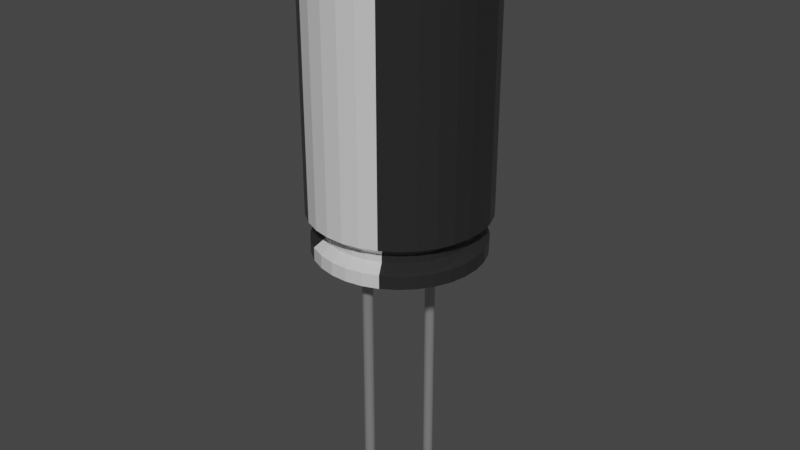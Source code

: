 # Source: condensador.blend  (saved by Blender 2.90.8; exported with 4.5.12 LTS)
import bpy
from mathutils import Matrix  # noqa: F401  (used for matrix-valued properties, if any)

bpy.ops.wm.read_factory_settings(use_empty=True)
scene = bpy.context.scene
scene.name = 'Scene'

# ---- collections
col_collection = bpy.data.collections.new('Collection'); scene.collection.children.link(col_collection)

# ---- materials (node trees are filled in below, after node groups)
mat_plastico = bpy.data.materials.new('Plastico')
mat_plastico.alpha_threshold = 0.0
mat_plastico.use_transparent_shadow = False
mat_plastico.line_color = (0.0, 0.0, 0.0, 1.0)
mat_metal1 = bpy.data.materials.new('Metal1')
mat_metal1.use_transparent_shadow = False
mat_plastico2 = bpy.data.materials.new('Plastico2')
mat_plastico2.alpha_threshold = 0.0
mat_plastico2.use_transparent_shadow = False
mat_plastico2.line_color = (0.0, 0.0, 0.0, 1.0)
mat_metal3 = bpy.data.materials.new('Metal3')
mat_metal3.use_transparent_shadow = False

# ---- material node trees
mat_plastico.use_nodes = True; mat_plastico.node_tree.nodes.clear()
_N = mat_plastico.node_tree.nodes; _L = mat_plastico.node_tree.links
n0 = _N.new('ShaderNodeOutputMaterial'); n0.name = 'Material Output'; n0.location = (300, 300)
n1 = _N.new('ShaderNodeBsdfPrincipled'); n1.name = 'Principled BSDF'; n1.location = (10, 300)
n1.distribution = 'GGX'
n1.subsurface_method = 'BURLEY'
n1.inputs[0].default_value = (0.02208, 0.02208, 0.02208, 1.0)
n1.inputs[2].default_value = 0.15
n1.inputs[3].default_value = 1.45
n1.inputs[27].default_value = (0.0, 0.0, 0.0, 1.0)
n1.inputs[28].default_value = 1.0
_L.new(n1.outputs[0], n0.inputs[0])
n0.is_active_output = True
mat_metal1.use_nodes = True; mat_metal1.node_tree.nodes.clear()
_N = mat_metal1.node_tree.nodes; _L = mat_metal1.node_tree.links
n0 = _N.new('ShaderNodeBsdfPrincipled'); n0.name = 'Principled BSDF'; n0.location = (10, 300)
n0.distribution = 'GGX'
n0.subsurface_method = 'BURLEY'
n0.inputs[0].default_value = (0.5805, 0.5456, 0.5521, 1.0)
n0.inputs[1].default_value = 0.5
n0.inputs[2].default_value = 0.3
n0.inputs[3].default_value = 1.45
n0.inputs[27].default_value = (0.0, 0.0, 0.0, 1.0)
n0.inputs[28].default_value = 1.0
n1 = _N.new('ShaderNodeOutputMaterial'); n1.name = 'Material Output'; n1.location = (300, 300)
_L.new(n0.outputs[0], n1.inputs[0])
n1.is_active_output = True
mat_plastico2.use_nodes = True; mat_plastico2.node_tree.nodes.clear()
_N = mat_plastico2.node_tree.nodes; _L = mat_plastico2.node_tree.links
n0 = _N.new('ShaderNodeOutputMaterial'); n0.name = 'Material Output'; n0.location = (300, 300)
n1 = _N.new('ShaderNodeBsdfPrincipled'); n1.name = 'Principled BSDF'; n1.location = (10, 300)
n1.distribution = 'GGX'
n1.subsurface_method = 'BURLEY'
n1.inputs[0].default_value = (0.6731, 0.6731, 0.6731, 1.0)
n1.inputs[2].default_value = 0.15
n1.inputs[3].default_value = 1.45
n1.inputs[27].default_value = (0.0, 0.0, 0.0, 1.0)
n1.inputs[28].default_value = 1.0
_L.new(n1.outputs[0], n0.inputs[0])
n0.is_active_output = True
mat_metal3.use_nodes = True; mat_metal3.node_tree.nodes.clear()
_N = mat_metal3.node_tree.nodes; _L = mat_metal3.node_tree.links
n0 = _N.new('ShaderNodeBsdfPrincipled'); n0.name = 'Principled BSDF'; n0.location = (10, 300)
n0.distribution = 'GGX'
n0.subsurface_method = 'BURLEY'
n0.inputs[0].default_value = (0.5457, 0.5457, 0.5457, 1.0)
n0.inputs[1].default_value = 0.7
n0.inputs[2].default_value = 0.0
n0.inputs[3].default_value = 1.45
n0.inputs[27].default_value = (0.0, 0.0, 0.0, 1.0)
n0.inputs[28].default_value = 1.0
n1 = _N.new('ShaderNodeOutputMaterial'); n1.name = 'Material Output'; n1.location = (300, 300)
_L.new(n0.outputs[0], n1.inputs[0])
n1.is_active_output = True

# ---- world
world_world = bpy.data.worlds.new('World'); scene.world = world_world
world_world.use_nodes = True; world_world.node_tree.nodes.clear()
_N = world_world.node_tree.nodes; _L = world_world.node_tree.links
n0 = _N.new('ShaderNodeOutputWorld'); n0.name = 'World Output'; n0.location = (300, 300)
n1 = _N.new('ShaderNodeBackground'); n1.name = 'Background'; n1.location = (10, 300)
n1.inputs[0].default_value = (0.05088, 0.05088, 0.05088, 1.0)
_L.new(n1.outputs[0], n0.inputs[0])
n0.is_active_output = True
world_world.color = (0.05088, 0.05088, 0.05088)
world_world.use_sun_shadow = False
world_world.sun_shadow_jitter_overblur = 0.0

# ---- meshes
me_circle = bpy.data.meshes.new('Circle')
me_circle.from_pydata([(0.0, 1.0, 0.0), (-0.1951, 0.9808, 0.0), (-0.3827, 0.9239, 0.0), (-0.5556, 0.8315, 0.0), (-0.7071, 0.7071, 0.0), (-0.8315, 0.5556, 0.0), (-0.9239, 0.3827, 0.0), (-0.9808, 0.1951, 0.0), (-1.0, 7.55e-08, 0.0), (-0.9808, -0.1951, 0.0), (-0.9239, -0.3827, 0.0), (-0.8315, -0.5556, 0.0), (-0.7071, -0.7071, 0.0), (-0.5556, -0.8315, 0.0), (-0.3827, -0.9239, 0.0), (-0.1951, -0.9808, 0.0), (3.258e-07, -1.0, 0.0), (0.1951, -0.9808, 0.0), (0.3827, -0.9239, 0.0), (0.5556, -0.8315, 0.0), (0.7071, -0.7071, 0.0), (0.8315, -0.5556, 0.0), (0.9239, -0.3827, 0.0), (0.9808, -0.1951, 0.0), (1.0, 9.656e-07, 0.0), (0.9808, 0.1951, 0.0), (0.9239, 0.3827, 0.0), (0.8315, 0.5556, 0.0), (0.7071, 0.7071, 0.0), (0.5556, 0.8315, 0.0), (0.3827, 0.9239, 0.0), (0.1951, 0.9808, 0.0), (-0.1951, 0.9808, 0.0), (0.0, 1.0, 0.0), (-0.3827, 0.9239, 0.0), (-0.5556, 0.8315, 0.0), (-0.7071, 0.7071, 0.0), (-0.8315, 0.5556, 0.0), (-0.9239, 0.3827, 0.0), (-0.9808, 0.1951, 0.0), (-1.0, 7.55e-08, 0.0), (-0.9808, -0.1951, 0.0), (-0.9239, -0.3827, 0.0), (-0.8315, -0.5556, 0.0), (-0.7071, -0.7071, 0.0), (-0.5556, -0.8315, 0.0), (-0.3827, -0.9239, 0.0), (-0.1951, -0.9808, 0.0), (3.258e-07, -1.0, 0.0), (0.1951, -0.9808, 0.0), (0.3827, -0.9239, 0.0), (0.5556, -0.8315, 0.0), (0.7071, -0.7071, 0.0), (0.8315, -0.5556, 0.0), (0.9239, -0.3827, 0.0), (0.9808, -0.1951, 0.0), (1.0, 9.656e-07, 0.0), (0.9808, 0.1951, 0.0), (0.9239, 0.3827, 0.0), (0.8315, 0.5556, 0.0), (0.7071, 0.7071, 0.0), (0.5556, 0.8315, 0.0), (0.3827, 0.9239, 0.0), (0.1951, 0.9808, 0.0), (-0.2083, 1.047, -0.1176), (8.063e-09, 1.068, -0.1176), (-0.4087, 0.9866, -0.1176), (-0.5933, 0.8879, -0.1176), (-0.7551, 0.7551, -0.1176), (-0.8879, 0.5933, -0.1176), (-0.9866, -0.4087, -0.1176), (-0.8879, -0.5933, -0.1176), (-0.7551, -0.7551, -0.1176), (-0.5933, -0.8879, -0.1176), (-0.4087, -0.9866, -0.1176), (-0.2083, -1.047, -0.1176), (3.56e-07, -1.068, -0.1176), (0.2083, -1.047, -0.1176), (0.4087, -0.9866, -0.1176), (0.5933, -0.8879, -0.1176), (0.7551, -0.7551, -0.1176), (0.8879, -0.5933, -0.1176), (0.9866, 0.4087, -0.1176), (0.8879, 0.5933, -0.1176), (0.7551, 0.7551, -0.1176), (0.5933, 0.8879, -0.1176), (0.4087, 0.9866, -0.1176), (0.2083, 1.047, -0.1176), (-0.2083, 1.047, -3.363), (2.186e-08, 1.068, -3.363), (-0.4087, 0.9866, -3.363), (-0.5933, 0.8879, -3.363), (-0.7551, 0.7551, -3.363), (-0.8879, 0.5933, -3.363), (-0.9866, -0.4087, -3.363), (-0.8879, -0.5933, -3.363), (-0.7551, -0.7551, -3.363), (-0.5933, -0.8879, -3.363), (-0.4087, -0.9866, -3.363), (-0.2083, -1.047, -3.363), (3.698e-07, -1.068, -3.363), (0.2083, -1.047, -3.363), (0.4087, -0.9866, -3.363), (0.5933, -0.8879, -3.363), (0.7551, -0.7551, -3.363), (0.8879, -0.5933, -3.363), (0.9866, 0.4087, -3.363), (0.8879, 0.5933, -3.363), (0.7551, 0.7551, -3.363), (0.5933, 0.8879, -3.363), (0.4087, 0.9866, -3.363), (0.2083, 1.047, -3.363), (-0.1735, 0.8722, -3.504), (4.99e-08, 0.8892, -3.504), (-0.3403, 0.8216, -3.504), (-0.494, 0.7394, -3.504), (-0.6288, 0.6288, -3.504), (-0.7394, 0.494, -3.504), (-0.8216, -0.3403, -3.504), (-0.7394, -0.494, -3.504), (-0.6288, -0.6288, -3.504), (-0.494, -0.7394, -3.504), (-0.3403, -0.8216, -3.504), (-0.1735, -0.8722, -3.504), (3.397e-07, -0.8892, -3.504), (0.1735, -0.8722, -3.504), (0.3403, -0.8216, -3.504), (0.494, -0.7394, -3.504), (0.6288, -0.6288, -3.504), (0.7394, -0.494, -3.504), (0.8216, 0.3403, -3.504), (0.7394, 0.494, -3.504), (0.6288, 0.6288, -3.504), (0.494, 0.7394, -3.504), (0.3403, 0.8216, -3.504), (0.1735, 0.8722, -3.504), (-0.1735, 0.8722, -3.598), (5.615e-08, 0.8892, -3.598), (-0.3403, 0.8216, -3.598), (-0.494, 0.7394, -3.598), (-0.6288, 0.6288, -3.598), (-0.7394, 0.494, -3.598), (-0.8216, -0.3403, -3.598), (-0.7394, -0.494, -3.598), (-0.6288, -0.6288, -3.598), (-0.494, -0.7394, -3.598), (-0.3403, -0.8216, -3.598), (-0.1735, -0.8722, -3.598), (3.459e-07, -0.8892, -3.598), (0.1735, -0.8722, -3.598), (0.3403, -0.8216, -3.598), (0.494, -0.7394, -3.598), (0.6288, -0.6288, -3.598), (0.7394, -0.494, -3.598), (0.8216, 0.3403, -3.598), (0.7394, 0.494, -3.598), (0.6288, 0.6288, -3.598), (0.494, 0.7394, -3.598), (0.3403, 0.8216, -3.598), (0.1735, 0.8722, -3.598), (-0.1986, 0.9983, -3.692), (2.248e-08, 1.018, -3.692), (-0.3895, 0.9404, -3.692), (-0.5655, 0.8463, -3.692), (-0.7197, 0.7197, -3.692), (-0.8463, 0.5655, -3.692), (-0.9404, -0.3895, -3.692), (-0.8463, -0.5655, -3.692), (-0.7197, -0.7197, -3.692), (-0.5655, -0.8463, -3.692), (-0.3895, -0.9404, -3.692), (-0.1986, -0.9983, -3.692), (3.541e-07, -1.018, -3.692), (0.1986, -0.9983, -3.692), (0.3895, -0.9404, -3.692), (0.5655, -0.8463, -3.692), (0.7197, -0.7197, -3.692), (0.8463, -0.5655, -3.692), (0.9404, 0.3895, -3.692), (0.8463, 0.5655, -3.692), (0.7197, 0.7197, -3.692), (0.5655, 0.8463, -3.692), (0.3895, 0.9404, -3.692), (0.1986, 0.9983, -3.692), (-0.1986, 0.9983, -3.857), (4.827e-08, 1.018, -3.857), (-0.3895, 0.9404, -3.857), (-0.5655, 0.8463, -3.857), (-0.7197, 0.7197, -3.857), (-0.8463, 0.5655, -3.857), (-0.9404, -0.3895, -3.857), (-0.8463, -0.5655, -3.857), (-0.7197, -0.7197, -3.857), (-0.5655, -0.8463, -3.857), (-0.3895, -0.9404, -3.857), (-0.1986, -0.9983, -3.857), (3.799e-07, -1.018, -3.857), (0.1986, -0.9983, -3.857), (0.3895, -0.9404, -3.857), (0.5655, -0.8463, -3.857), (0.7197, -0.7197, -3.857), (0.8463, -0.5655, -3.857), (0.9404, 0.3895, -3.857), (0.8463, 0.5655, -3.857), (0.7197, 0.7197, -3.857), (0.5655, 0.8463, -3.857), (0.3895, 0.9404, -3.857), (0.1986, 0.9983, -3.857), (-0.1642, 0.8257, -3.927), (1.652e-08, 0.8419, -3.927), (-0.3222, 0.7778, -3.927), (-0.4677, 0.7, -3.927), (-0.5953, 0.5953, -3.927), (-0.7, 0.4677, -3.927), (-0.7778, 0.3222, -3.927), (-0.8257, 0.1642, -3.927), (-0.8419, 1.11e-07, -3.927), (-0.8257, -0.1642, -3.927), (-0.7778, -0.3222, -3.927), (-0.7, -0.4677, -3.927), (-0.5953, -0.5953, -3.927), (-0.4677, -0.7, -3.927), (-0.3222, -0.7778, -3.927), (-0.1642, -0.8257, -3.927), (2.908e-07, -0.8419, -3.927), (0.1642, -0.8257, -3.927), (0.3222, -0.7778, -3.927), (0.4677, -0.7, -3.927), (0.5953, -0.5953, -3.927), (0.7, -0.4677, -3.927), (0.7778, -0.3222, -3.927), (0.8257, -0.1642, -3.927), (0.8419, 8.603e-07, -3.927), (0.8257, 0.1642, -3.927), (0.7778, 0.3222, -3.927), (0.7, 0.4677, -3.927), (0.5953, 0.5953, -3.927), (0.4677, 0.7, -3.927), (0.3222, 0.7778, -3.927), (0.1642, 0.8257, -3.927), (-0.1273, 0.6398, 0.0), (-4.128e-08, 0.6524, 0.0), (-0.2496, 0.6027, 0.0), (-0.3624, 0.5424, 0.0), (-0.4613, 0.4613, 0.0), (-0.5424, 0.3624, 0.0), (-0.6027, -0.2496, 0.0), (-0.5424, -0.3624, 0.0), (-0.4613, -0.4613, 0.0), (-0.3624, -0.5424, 0.0), (-0.2496, -0.6027, 0.0), (-0.1273, -0.6398, 0.0), (1.713e-07, -0.6524, 0.0), (0.1273, -0.6398, 0.0), (0.2496, -0.6027, 0.0), (0.3624, -0.5424, 0.0), (0.4613, -0.4613, 0.0), (0.5424, -0.3624, 0.0), (0.6027, 0.2496, 0.0), (0.5424, 0.3624, 0.0), (0.4613, 0.4613, 0.0), (0.3624, 0.5424, 0.0), (0.2496, 0.6027, 0.0), (0.1273, 0.6398, 0.0), (-0.1642, 0.8257, -3.927), (1.652e-08, 0.8419, -3.927), (-0.3222, 0.7778, -3.927), (-0.4677, 0.7, -3.927), (-0.5953, 0.5953, -3.927), (-0.7, 0.4677, -3.927), (-0.7778, 0.3222, -3.927), (-0.8257, 0.1642, -3.927), (-0.8419, 1.11e-07, -3.927), (-0.8257, -0.1642, -3.927), (-0.7778, -0.3222, -3.927), (-0.7, -0.4677, -3.927), (-0.5953, -0.5953, -3.927), (-0.4677, -0.7, -3.927), (-0.3222, -0.7778, -3.927), (-0.1642, -0.8257, -3.927), (2.908e-07, -0.8419, -3.927), (0.1642, -0.8257, -3.927), (0.3222, -0.7778, -3.927), (0.4677, -0.7, -3.927), (0.5953, -0.5953, -3.927), (0.7, -0.4677, -3.927), (0.7778, -0.3222, -3.927), (0.8257, -0.1642, -3.927), (0.8419, 8.603e-07, -3.927), (0.8257, 0.1642, -3.927), (0.7778, 0.3222, -3.927), (0.7, 0.4677, -3.927), (0.5953, 0.5953, -3.927), (0.4677, 0.7, -3.927), (0.3222, 0.7778, -3.927), (0.1642, 0.8257, -3.927), (-0.1394, 0.7007, -3.927), (2.521e-09, 0.7144, -3.927), (-0.2734, 0.66, -3.927), (-0.3969, 0.594, -3.927), (-0.5052, 0.5052, -3.927), (-0.594, 0.3969, -3.927), (-0.66, -0.2734, -3.927), (-0.594, -0.3969, -3.927), (-0.5052, -0.5052, -3.927), (-0.3969, -0.594, -3.927), (-0.2734, -0.66, -3.927), (-0.1394, -0.7007, -3.927), (2.353e-07, -0.7144, -3.927), (0.1394, -0.7007, -3.927), (0.2734, -0.66, -3.927), (0.3969, -0.594, -3.927), (0.5052, -0.5052, -3.927), (0.594, -0.3969, -3.927), (0.66, 0.2734, -3.927), (0.594, 0.3969, -3.927), (0.5052, 0.5052, -3.927), (0.3969, 0.594, -3.927), (0.2734, 0.66, -3.927), (0.1394, 0.7007, -3.927), (-0.1273, 0.6398, 0.0), (-4.128e-08, 0.6524, 0.0), (-0.2496, 0.6027, 0.0), (-0.3624, 0.5424, 0.0), (-0.4613, 0.4613, 0.0), (-0.5424, 0.3624, 0.0), (-0.6027, 0.2496, 0.0), (-0.6398, 0.1273, 0.0), (-0.6524, 1.483e-07, 0.0), (-0.6398, -0.1273, 0.0), (-0.6027, -0.2496, 0.0), (-0.5424, -0.3624, 0.0), (-0.4613, -0.4613, 0.0), (-0.3624, -0.5424, 0.0), (-0.2496, -0.6027, 0.0), (-0.1273, -0.6398, 0.0), (1.713e-07, -0.6524, 0.0), (0.1273, -0.6398, 0.0), (0.2496, -0.6027, 0.0), (0.3624, -0.5424, 0.0), (0.4613, -0.4613, 0.0), (0.5424, -0.3624, 0.0), (0.6027, -0.2496, 0.0), (0.6398, -0.1273, 0.0), (0.6524, 7.29e-07, 0.0), (0.6398, 0.1273, 0.0), (0.6027, 0.2496, 0.0), (0.5424, 0.3624, 0.0), (0.4613, 0.4613, 0.0), (0.3624, 0.5424, 0.0), (0.2496, 0.6027, 0.0), (0.1273, 0.6398, 0.0), (-0.1394, 0.7007, -3.927), (2.521e-09, 0.7144, -3.927), (-0.2734, 0.66, -3.927), (-0.3969, 0.594, -3.927), (-0.5052, 0.5052, -3.927), (-0.594, 0.3969, -3.927), (-0.66, 0.2734, -3.927), (-0.7007, 0.1394, -3.927), (-0.7144, 1.37e-07, -3.927), (-0.7007, -0.1394, -3.927), (-0.66, -0.2734, -3.927), (-0.594, -0.3969, -3.927), (-0.5052, -0.5052, -3.927), (-0.3969, -0.594, -3.927), (-0.2734, -0.66, -3.927), (-0.1394, -0.7007, -3.927), (2.353e-07, -0.7144, -3.927), (0.1394, -0.7007, -3.927), (0.2734, -0.66, -3.927), (0.3969, -0.594, -3.927), (0.5052, -0.5052, -3.927), (0.594, -0.3969, -3.927), (0.66, -0.2734, -3.927), (0.7007, -0.1394, -3.927), (0.7144, 7.729e-07, -3.927), (0.7007, 0.1394, -3.927), (0.66, 0.2734, -3.927), (0.594, 0.3969, -3.927), (0.5052, 0.5052, -3.927), (0.3969, 0.594, -3.927), (0.2734, 0.66, -3.927), (0.1394, 0.7007, -3.927), (0.8315, -0.5556, 0.0), (0.9239, -0.3827, 0.0), (0.9808, -0.1951, 0.0), (1.0, 9.656e-07, 0.0), (0.9808, 0.1951, 0.0), (0.9239, 0.3827, 0.0), (0.8315, -0.5556, 0.0), (0.9239, -0.3827, 0.0), (0.9808, -0.1951, 0.0), (1.0, 9.656e-07, 0.0), (0.9808, 0.1951, 0.0), (0.9239, 0.3827, 0.0), (0.8879, -0.5933, -0.1176), (0.9866, -0.4087, -0.1176), (1.047, -0.2083, -0.1176), (1.068, 1.012e-06, -0.1176), (1.047, 0.2083, -0.1176), (0.9866, 0.4087, -0.1176), (0.8879, -0.5933, -3.363), (0.9866, -0.4087, -3.363), (1.047, -0.2083, -3.363), (1.068, 1.012e-06, -3.363), (1.047, 0.2083, -3.363), (0.9866, 0.4087, -3.363), (0.7394, -0.494, -3.504), (0.8216, -0.3403, -3.504), (0.8722, -0.1735, -3.504), (0.8892, 8.924e-07, -3.504), (0.8722, 0.1735, -3.504), (0.8216, 0.3403, -3.504), (0.7394, -0.494, -3.598), (0.8216, -0.3403, -3.598), (0.8722, -0.1735, -3.598), (0.8892, 8.924e-07, -3.598), (0.8722, 0.1735, -3.598), (0.8216, 0.3403, -3.598), (0.8463, -0.5655, -3.692), (0.9404, -0.3895, -3.692), (0.9983, -0.1986, -3.692), (1.018, 9.794e-07, -3.692), (0.9983, 0.1986, -3.692), (0.9404, 0.3895, -3.692), (0.8463, -0.5655, -3.857), (0.9404, -0.3895, -3.857), (0.9983, -0.1986, -3.857), (1.018, 9.794e-07, -3.857), (0.9983, 0.1986, -3.857), (0.9404, 0.3895, -3.857), (0.7, -0.4677, -3.927), (0.7778, -0.3222, -3.927), (0.8257, -0.1642, -3.927), (0.8419, 8.603e-07, -3.927), (0.8257, 0.1642, -3.927), (0.7778, 0.3222, -3.927), (0.5424, -0.3624, 0.0), (0.6027, -0.2496, 0.0), (0.6398, -0.1273, 0.0), (0.6524, 7.29e-07, 0.0), (0.6398, 0.1273, 0.0), (0.6027, 0.2496, 0.0), (0.7, -0.4677, -3.927), (0.7778, -0.3222, -3.927), (0.8257, -0.1642, -3.927), (0.8419, 8.603e-07, -3.927), (0.8257, 0.1642, -3.927), (0.7778, 0.3222, -3.927), (0.594, -0.3969, -3.927), (0.66, -0.2734, -3.927), (0.7007, -0.1394, -3.927), (0.7144, 7.729e-07, -3.927), (0.7007, 0.1394, -3.927), (0.66, 0.2734, -3.927), (-0.8315, 0.5556, 0.0), (-0.9239, 0.3827, 0.0), (-0.9808, 0.1951, 0.0), (-1.0, 7.55e-08, 0.0), (-0.9808, -0.1951, 0.0), (-0.9239, -0.3827, 0.0), (-0.8315, 0.5556, 0.0), (-0.9239, 0.3827, 0.0), (-0.9808, 0.1951, 0.0), (-1.0, 7.55e-08, 0.0), (-0.9808, -0.1951, 0.0), (-0.9239, -0.3827, 0.0), (-0.8879, 0.5933, -0.1176), (-0.9866, 0.4087, -0.1176), (-1.047, 0.2083, -0.1176), (-1.068, 6.127e-08, -0.1176), (-1.047, -0.2083, -0.1176), (-0.9866, -0.4087, -0.1176), (-0.8879, 0.5933, -3.363), (-0.9866, 0.4087, -3.363), (-1.047, 0.2083, -3.363), (-1.068, 6.127e-08, -3.363), (-1.047, -0.2083, -3.363), (-0.9866, -0.4087, -3.363), (-0.7394, 0.494, -3.504), (-0.8216, 0.3403, -3.504), (-0.8722, 0.1735, -3.504), (-0.8892, 1.009e-07, -3.504), (-0.8722, -0.1735, -3.504), (-0.8216, -0.3403, -3.504), (-0.7394, 0.494, -3.598), (-0.8216, 0.3403, -3.598), (-0.8722, 0.1735, -3.598), (-0.8892, 1.009e-07, -3.598), (-0.8722, -0.1735, -3.598), (-0.8216, -0.3403, -3.598), (-0.8463, 0.5655, -3.692), (-0.9404, 0.3895, -3.692), (-0.9983, 0.1986, -3.692), (-1.018, 7.345e-08, -3.692), (-0.9983, -0.1986, -3.692), (-0.9404, -0.3895, -3.692), (-0.8463, 0.5655, -3.857), (-0.9404, 0.3895, -3.857), (-0.9983, 0.1986, -3.857), (-1.018, 7.345e-08, -3.857), (-0.9983, -0.1986, -3.857), (-0.9404, -0.3895, -3.857), (-0.7, 0.4677, -3.927), (-0.7778, 0.3222, -3.927), (-0.8257, 0.1642, -3.927), (-0.8419, 1.11e-07, -3.927), (-0.8257, -0.1642, -3.927), (-0.7778, -0.3222, -3.927), (-0.5424, 0.3624, 0.0), (-0.6027, 0.2496, 0.0), (-0.6398, 0.1273, 0.0), (-0.6524, 1.483e-07, 0.0), (-0.6398, -0.1273, 0.0), (-0.6027, -0.2496, 0.0), (-0.7, 0.4677, -3.927), (-0.7778, 0.3222, -3.927), (-0.8257, 0.1642, -3.927), (-0.8419, 1.11e-07, -3.927), (-0.8257, -0.1642, -3.927), (-0.7778, -0.3222, -3.927), (-0.594, 0.3969, -3.927), (-0.66, 0.2734, -3.927), (-0.7007, 0.1394, -3.927), (-0.7144, 1.37e-07, -3.927), (-0.7007, -0.1394, -3.927), (-0.66, -0.2734, -3.927), (-0.4994, 0.04053, -7.193), (-0.4994, 0.04053, -2.962), (-0.5016, 0.02838, -7.193), (-0.5016, 0.02838, -2.962), (-0.5061, 0.01689, -7.193), (-0.5061, 0.01689, -2.962), (-0.5128, 0.006504, -7.193), (-0.5128, 0.006504, -2.962), (-0.5214, -0.002378, -7.193), (-0.5214, -0.002378, -2.962), (-0.5315, -0.009415, -7.193), (-0.5315, -0.009415, -2.962), (-0.5429, -0.01434, -7.193), (-0.5429, -0.01434, -2.962), (-0.5549, -0.01695, -7.193), (-0.5549, -0.01695, -2.962), (-0.5673, -0.01717, -7.193), (-0.5673, -0.01717, -2.962), (-0.5794, -0.01497, -7.193), (-0.5794, -0.01497, -2.962), (-0.5909, -0.01044, -7.193), (-0.5909, -0.01044, -2.962), (-0.6013, -0.003752, -7.193), (-0.6013, -0.003752, -2.962), (-0.6102, 0.004829, -7.193), (-0.6102, 0.004829, -2.962), (-0.6172, 0.01498, -7.193), (-0.6172, 0.01498, -2.962), (-0.6222, 0.02631, -7.193), (-0.6222, 0.02631, -2.962), (-0.6248, 0.03838, -7.193), (-0.6248, 0.03838, -2.962), (-0.625, 0.05072, -7.193), (-0.625, 0.05072, -2.962), (-0.6228, 0.06288, -7.193), (-0.6228, 0.06288, -2.962), (-0.6183, 0.07437, -7.193), (-0.6183, 0.07437, -2.962), (-0.6116, 0.08475, -7.193), (-0.6116, 0.08475, -2.962), (-0.603, 0.09363, -7.193), (-0.603, 0.09363, -2.962), (-0.5928, 0.1007, -7.193), (-0.5928, 0.1007, -2.962), (-0.5815, 0.1056, -7.193), (-0.5815, 0.1056, -2.962), (-0.5694, 0.1082, -7.193), (-0.5694, 0.1082, -2.962), (-0.5571, 0.1084, -7.193), (-0.5571, 0.1084, -2.962), (-0.5449, 0.1062, -7.193), (-0.5449, 0.1062, -2.962), (-0.5335, 0.1017, -7.193), (-0.5335, 0.1017, -2.962), (-0.5231, 0.09501, -7.193), (-0.5231, 0.09501, -2.962), (-0.5142, 0.08643, -7.193), (-0.5142, 0.08643, -2.962), (-0.5072, 0.07628, -7.193), (-0.5072, 0.07628, -2.962), (-0.5022, 0.06495, -7.193), (-0.5022, 0.06495, -2.962), (-0.4996, 0.05288, -7.193), (-0.4996, 0.05288, -2.962), (0.625, -0.05072, -7.193), (0.625, -0.05072, -2.962), (0.6228, -0.06288, -7.193), (0.6228, -0.06288, -2.962), (0.6183, -0.07437, -7.193), (0.6183, -0.07437, -2.962), (0.6116, -0.08475, -7.193), (0.6116, -0.08475, -2.962), (0.603, -0.09363, -7.193), (0.603, -0.09363, -2.962), (0.5928, -0.1007, -7.193), (0.5928, -0.1007, -2.962), (0.5815, -0.1056, -7.193), (0.5815, -0.1056, -2.962), (0.5694, -0.1082, -7.193), (0.5694, -0.1082, -2.962), (0.5571, -0.1084, -7.193), (0.5571, -0.1084, -2.962), (0.5449, -0.1062, -7.193), (0.5449, -0.1062, -2.962), (0.5335, -0.1017, -7.193), (0.5335, -0.1017, -2.962), (0.5231, -0.09501, -7.193), (0.5231, -0.09501, -2.962), (0.5142, -0.08643, -7.193), (0.5142, -0.08643, -2.962), (0.5072, -0.07628, -7.193), (0.5072, -0.07628, -2.962), (0.5022, -0.06495, -7.193), (0.5022, -0.06495, -2.962), (0.4996, -0.05288, -7.193), (0.4996, -0.05288, -2.962), (0.4994, -0.04053, -7.193), (0.4994, -0.04053, -2.962), (0.5016, -0.02838, -7.193), (0.5016, -0.02838, -2.962), (0.5061, -0.01689, -7.193), (0.5061, -0.01689, -2.962), (0.5128, -0.006504, -7.193), (0.5128, -0.006504, -2.962), (0.5214, 0.002378, -7.193), (0.5214, 0.002378, -2.962), (0.5315, 0.009415, -7.193), (0.5315, 0.009415, -2.962), (0.5429, 0.01434, -7.193), (0.5429, 0.01434, -2.962), (0.5549, 0.01695, -7.193), (0.5549, 0.01695, -2.962), (0.5673, 0.01717, -7.193), (0.5673, 0.01717, -2.962), (0.5794, 0.01497, -7.193), (0.5794, 0.01497, -2.962), (0.5909, 0.01044, -7.193), (0.5909, 0.01044, -2.962), (0.6013, 0.003752, -7.193), (0.6013, 0.003752, -2.962), (0.6102, -0.004829, -7.193), (0.6102, -0.004829, -2.962), (0.6172, -0.01498, -7.193), (0.6172, -0.01498, -2.962), (0.6222, -0.02631, -7.193), (0.6222, -0.02631, -2.962), (0.6248, -0.03838, -7.193), (0.6248, -0.03838, -2.962)], [], [(27, 26, 258, 259), (26, 27, 59, 58), (13, 14, 46, 45), (0, 1, 32, 33), (27, 28, 60, 59), (14, 15, 47, 46), (1, 2, 34, 32), (28, 29, 61, 60), (15, 16, 48, 47), (2, 3, 35, 34), (29, 30, 62, 61), (16, 17, 49, 48), (3, 4, 36, 35), (30, 31, 63, 62), (17, 18, 50, 49), (4, 5, 37, 36), (31, 0, 33, 63), (18, 19, 51, 50), (5, 6, 38, 37), (19, 20, 52, 51), (6, 7, 39, 38), (20, 21, 53, 52), (7, 8, 40, 39), (21, 22, 54, 53), (8, 9, 41, 40), (22, 23, 55, 54), (9, 10, 42, 41), (23, 24, 56, 55), (10, 11, 43, 42), (24, 25, 57, 56), (11, 12, 44, 43), (25, 26, 58, 57), (12, 13, 45, 44), (42, 43, 71, 70), (43, 44, 72, 71), (44, 45, 73, 72), (58, 59, 83, 82), (45, 46, 74, 73), (33, 32, 64, 65), (59, 60, 84, 83), (46, 47, 75, 74), (32, 34, 66, 64), (60, 61, 85, 84), (47, 48, 76, 75), (34, 35, 67, 66), (61, 62, 86, 85), (48, 49, 77, 76), (35, 36, 68, 67), (62, 63, 87, 86), (49, 50, 78, 77), (36, 37, 69, 68), (63, 33, 65, 87), (50, 51, 79, 78), (51, 52, 80, 79), (52, 53, 81, 80), (89, 88, 112, 113), (71, 72, 96, 95), (72, 73, 97, 96), (82, 83, 107, 106), (73, 74, 98, 97), (65, 64, 88, 89), (83, 84, 108, 107), (74, 75, 99, 98), (64, 66, 90, 88), (84, 85, 109, 108), (75, 76, 100, 99), (66, 67, 91, 90), (85, 86, 110, 109), (76, 77, 101, 100), (67, 68, 92, 91), (86, 87, 111, 110), (77, 78, 102, 101), (68, 69, 93, 92), (87, 65, 89, 111), (78, 79, 103, 102), (79, 80, 104, 103), (80, 81, 105, 104), (70, 71, 95, 94), (115, 116, 140, 139), (107, 108, 132, 131), (98, 99, 123, 122), (88, 90, 114, 112), (108, 109, 133, 132), (99, 100, 124, 123), (90, 91, 115, 114), (109, 110, 134, 133), (100, 101, 125, 124), (91, 92, 116, 115), (110, 111, 135, 134), (101, 102, 126, 125), (92, 93, 117, 116), (111, 89, 113, 135), (102, 103, 127, 126), (103, 104, 128, 127), (104, 105, 129, 128), (94, 95, 119, 118), (95, 96, 120, 119), (96, 97, 121, 120), (106, 107, 131, 130), (97, 98, 122, 121), (134, 135, 159, 158), (125, 126, 150, 149), (116, 117, 141, 140), (135, 113, 137, 159), (126, 127, 151, 150), (127, 128, 152, 151), (128, 129, 153, 152), (118, 119, 143, 142), (119, 120, 144, 143), (120, 121, 145, 144), (130, 131, 155, 154), (121, 122, 146, 145), (113, 112, 136, 137), (131, 132, 156, 155), (122, 123, 147, 146), (112, 114, 138, 136), (132, 133, 157, 156), (123, 124, 148, 147), (114, 115, 139, 138), (133, 134, 158, 157), (124, 125, 149, 148), (152, 153, 177, 176), (142, 143, 167, 166), (143, 144, 168, 167), (144, 145, 169, 168), (154, 155, 179, 178), (145, 146, 170, 169), (137, 136, 160, 161), (155, 156, 180, 179), (146, 147, 171, 170), (136, 138, 162, 160), (156, 157, 181, 180), (147, 148, 172, 171), (138, 139, 163, 162), (157, 158, 182, 181), (148, 149, 173, 172), (139, 140, 164, 163), (158, 159, 183, 182), (149, 150, 174, 173), (140, 141, 165, 164), (159, 137, 161, 183), (150, 151, 175, 174), (151, 152, 176, 175), (192, 193, 221, 220), (166, 167, 191, 190), (167, 168, 192, 191), (168, 169, 193, 192), (178, 179, 203, 202), (169, 170, 194, 193), (161, 160, 184, 185), (179, 180, 204, 203), (170, 171, 195, 194), (160, 162, 186, 184), (180, 181, 205, 204), (171, 172, 196, 195), (162, 163, 187, 186), (181, 182, 206, 205), (172, 173, 197, 196), (163, 164, 188, 187), (182, 183, 207, 206), (173, 174, 198, 197), (164, 165, 189, 188), (183, 161, 185, 207), (174, 175, 199, 198), (175, 176, 200, 199), (176, 177, 201, 200), (223, 224, 280, 279), (202, 203, 235, 234), (193, 194, 222, 221), (185, 184, 208, 209), (203, 204, 236, 235), (194, 195, 223, 222), (184, 186, 210, 208), (204, 205, 237, 236), (195, 196, 224, 223), (186, 187, 211, 210), (205, 206, 238, 237), (196, 197, 225, 224), (187, 188, 212, 211), (206, 207, 239, 238), (197, 198, 226, 225), (188, 189, 213, 212), (207, 185, 209, 239), (198, 199, 227, 226), (199, 200, 228, 227), (200, 201, 229, 228), (190, 191, 219, 218), (191, 192, 220, 219), (14, 13, 249, 250), (1, 0, 241, 240), (28, 27, 259, 260), (15, 14, 250, 251), (2, 1, 240, 242), (29, 28, 260, 261), (16, 15, 251, 252), (3, 2, 242, 243), (30, 29, 261, 262), (17, 16, 252, 253), (4, 3, 243, 244), (31, 30, 262, 263), (18, 17, 253, 254), (5, 4, 244, 245), (0, 31, 263, 241), (19, 18, 254, 255), (20, 19, 255, 256), (21, 20, 256, 257), (11, 10, 246, 247), (12, 11, 247, 248), (13, 12, 248, 249), (210, 211, 267, 266), (237, 238, 294, 293), (224, 225, 281, 280), (211, 212, 268, 267), (238, 239, 295, 294), (225, 226, 282, 281), (212, 213, 269, 268), (239, 209, 265, 295), (226, 227, 283, 282), (213, 214, 270, 269), (227, 228, 284, 283), (214, 215, 271, 270), (228, 229, 285, 284), (215, 216, 272, 271), (229, 230, 286, 285), (216, 217, 273, 272), (230, 231, 287, 286), (217, 218, 274, 273), (231, 232, 288, 287), (218, 219, 275, 274), (232, 233, 289, 288), (219, 220, 276, 275), (233, 234, 290, 289), (220, 221, 277, 276), (234, 235, 291, 290), (221, 222, 278, 277), (209, 208, 264, 265), (235, 236, 292, 291), (222, 223, 279, 278), (208, 210, 266, 264), (236, 237, 293, 292), (274, 275, 303, 302), (275, 276, 304, 303), (276, 277, 305, 304), (290, 291, 315, 314), (277, 278, 306, 305), (265, 264, 296, 297), (291, 292, 316, 315), (278, 279, 307, 306), (264, 266, 298, 296), (292, 293, 317, 316), (279, 280, 308, 307), (266, 267, 299, 298), (293, 294, 318, 317), (280, 281, 309, 308), (267, 268, 300, 299), (294, 295, 319, 318), (281, 282, 310, 309), (268, 269, 301, 300), (295, 265, 297, 319), (282, 283, 311, 310), (283, 284, 312, 311), (284, 285, 313, 312), (320, 321, 351, 350, 349, 348, 347, 346, 345, 344, 343, 342, 341, 340, 339, 338, 337, 336, 335, 334, 333, 332, 331, 330, 329, 328, 327, 326, 325, 324, 323, 322), (352, 354, 355, 356, 357, 358, 359, 360, 361, 362, 363, 364, 365, 366, 367, 368, 369, 370, 371, 372, 373, 374, 375, 376, 377, 378, 379, 380, 381, 382, 383, 353), (390, 391, 397, 396), (399, 400, 406, 405), (391, 392, 398, 397), (392, 393, 399, 398), (393, 394, 400, 399), (394, 395, 401, 400), (400, 401, 407, 406), (396, 397, 403, 402), (397, 398, 404, 403), (398, 399, 405, 404), (402, 403, 409, 408), (403, 404, 410, 409), (404, 405, 411, 410), (405, 406, 412, 411), (406, 407, 413, 412), (408, 409, 415, 414), (409, 410, 416, 415), (410, 411, 417, 416), (411, 412, 418, 417), (412, 413, 419, 418), (414, 415, 421, 420), (415, 416, 422, 421), (416, 417, 423, 422), (417, 418, 424, 423), (418, 419, 425, 424), (422, 423, 429, 428), (423, 424, 430, 429), (424, 425, 431, 430), (420, 421, 427, 426), (421, 422, 428, 427), (426, 427, 433, 432), (427, 428, 434, 433), (428, 429, 435, 434), (429, 430, 436, 435), (430, 431, 437, 436), (385, 384, 438, 439), (386, 385, 439, 440), (387, 386, 440, 441), (388, 387, 441, 442), (389, 388, 442, 443), (444, 445, 451, 450), (445, 446, 452, 451), (446, 447, 453, 452), (447, 448, 454, 453), (448, 449, 455, 454), (465, 466, 472, 471), (466, 467, 473, 472), (462, 463, 469, 468), (463, 464, 470, 469), (464, 465, 471, 470), (468, 469, 475, 474), (469, 470, 476, 475), (470, 471, 477, 476), (471, 472, 478, 477), (472, 473, 479, 478), (474, 475, 481, 480), (475, 476, 482, 481), (476, 477, 483, 482), (477, 478, 484, 483), (478, 479, 485, 484), (487, 488, 494, 493), (480, 481, 487, 486), (481, 482, 488, 487), (482, 483, 489, 488), (483, 484, 490, 489), (484, 485, 491, 490), (496, 497, 503, 502), (488, 489, 495, 494), (489, 490, 496, 495), (490, 491, 497, 496), (486, 487, 493, 492), (492, 493, 499, 498), (493, 494, 500, 499), (494, 495, 501, 500), (495, 496, 502, 501), (498, 499, 505, 504), (499, 500, 506, 505), (500, 501, 507, 506), (501, 502, 508, 507), (502, 503, 509, 508), (457, 456, 510, 511), (458, 457, 511, 512), (459, 458, 512, 513), (460, 459, 513, 514), (461, 460, 514, 515), (519, 520, 526, 525), (520, 521, 527, 526), (516, 517, 523, 522), (517, 518, 524, 523), (518, 519, 525, 524), (528, 529, 531, 530), (530, 531, 533, 532), (532, 533, 535, 534), (534, 535, 537, 536), (536, 537, 539, 538), (538, 539, 541, 540), (540, 541, 543, 542), (542, 543, 545, 544), (544, 545, 547, 546), (546, 547, 549, 548), (548, 549, 551, 550), (550, 551, 553, 552), (552, 553, 555, 554), (554, 555, 557, 556), (556, 557, 559, 558), (558, 559, 561, 560), (560, 561, 563, 562), (562, 563, 565, 564), (564, 565, 567, 566), (566, 567, 569, 568), (568, 569, 571, 570), (570, 571, 573, 572), (572, 573, 575, 574), (574, 575, 577, 576), (576, 577, 579, 578), (578, 579, 581, 580), (580, 581, 583, 582), (582, 583, 585, 584), (584, 585, 587, 586), (586, 587, 589, 588), (531, 529, 591, 589, 587, 585, 583, 581, 579, 577, 575, 573, 571, 569, 567, 565, 563, 561, 559, 557, 555, 553, 551, 549, 547, 545, 543, 541, 539, 537, 535, 533), (588, 589, 591, 590), (590, 591, 529, 528), (528, 530, 532, 534, 536, 538, 540, 542, 544, 546, 548, 550, 552, 554, 556, 558, 560, 562, 564, 566, 568, 570, 572, 574, 576, 578, 580, 582, 584, 586, 588, 590), (592, 593, 595, 594), (594, 595, 597, 596), (596, 597, 599, 598), (598, 599, 601, 600), (600, 601, 603, 602), (602, 603, 605, 604), (604, 605, 607, 606), (606, 607, 609, 608), (608, 609, 611, 610), (610, 611, 613, 612), (612, 613, 615, 614), (614, 615, 617, 616), (616, 617, 619, 618), (618, 619, 621, 620), (620, 621, 623, 622), (622, 623, 625, 624), (624, 625, 627, 626), (626, 627, 629, 628), (628, 629, 631, 630), (630, 631, 633, 632), (632, 633, 635, 634), (634, 635, 637, 636), (636, 637, 639, 638), (638, 639, 641, 640), (640, 641, 643, 642), (642, 643, 645, 644), (644, 645, 647, 646), (646, 647, 649, 648), (648, 649, 651, 650), (650, 651, 653, 652), (595, 593, 655, 653, 651, 649, 647, 645, 643, 641, 639, 637, 635, 633, 631, 629, 627, 625, 623, 621, 619, 617, 615, 613, 611, 609, 607, 605, 603, 601, 599, 597), (652, 653, 655, 654), (654, 655, 593, 592), (592, 594, 596, 598, 600, 602, 604, 606, 608, 610, 612, 614, 616, 618, 620, 622, 624, 626, 628, 630, 632, 634, 636, 638, 640, 642, 644, 646, 648, 650, 652, 654)])
me_circle.polygons.foreach_set('material_index', [0, 0, 0, 0, 0, 0, 0, 0, 0, 0, 0, 0, 0, 0, 0, 0, 0, 0, 0, 0, 0, 0, 0, 0, 0, 0, 0, 0, 0, 0, 0, 0, 0, 0, 0, 0, 0, 0, 0, 0, 0, 0, 0, 0, 0, 0, 0, 0, 0, 0, 0, 0, 0, 0, 0, 0, 0, 0, 0, 0, 0, 0, 0, 0, 0, 0, 0, 0, 0, 0, 0, 0, 0, 0, 0, 0, 0, 0, 0, 0, 0, 0, 0, 0, 0, 0, 0, 0, 0, 0, 0, 0, 0, 0, 0, 0, 0, 0, 0, 0, 0, 0, 0, 0, 0, 0, 0, 0, 0, 0, 0, 0, 0, 0, 0, 0, 0, 0, 0, 0, 0, 0, 0, 0, 0, 0, 0, 0, 0, 0, 0, 0, 0, 0, 0, 0, 0, 0, 0, 0, 0, 0, 0, 0, 0, 0, 0, 0, 0, 0, 0, 0, 0, 0, 0, 0, 0, 0, 0, 0, 0, 0, 0, 0, 0, 0, 0, 0, 0, 0, 0, 0, 0, 0, 0, 0, 0, 0, 0, 0, 0, 0, 0, 0, 0, 0, 0, 0, 0, 0, 0, 0, 0, 0, 0, 0, 0, 0, 0, 0, 0, 0, 0, 0, 0, 0, 0, 0, 0, 0, 0, 0, 0, 0, 0, 0, 0, 0, 0, 0, 0, 0, 0, 0, 0, 0, 0, 0, 0, 0, 0, 0, 0, 0, 0, 0, 0, 0, 0, 0, 0, 0, 0, 0, 0, 0, 0, 0, 0, 0, 0, 0, 0, 0, 0, 0, 0, 0, 0, 0, 0, 0, 1, 1, 2, 2, 2, 2, 2, 2, 2, 2, 2, 2, 2, 2, 2, 2, 2, 2, 2, 2, 2, 2, 2, 2, 2, 2, 2, 2, 2, 2, 2, 2, 2, 2, 2, 2, 2, 2, 2, 2, 2, 2, 2, 2, 2, 2, 2, 2, 2, 2, 2, 2, 2, 2, 2, 2, 2, 2, 2, 2, 2, 2, 2, 2, 2, 2, 2, 2, 2, 2, 2, 2, 2, 2, 2, 2, 2, 2, 2, 2, 2, 2, 2, 2, 2, 2, 2, 2, 2, 2, 2, 2, 3, 3, 3, 3, 3, 3, 3, 3, 3, 3, 3, 3, 3, 3, 3, 3, 3, 3, 3, 3, 3, 3, 3, 3, 3, 3, 3, 3, 3, 3, 3, 3, 3, 3, 3, 3, 3, 3, 3, 3, 3, 3, 3, 3, 3, 3, 3, 3, 3, 3, 3, 3, 3, 3, 3, 3, 3, 3, 3, 3, 3, 3, 3, 3, 3, 3, 3, 3])
_uv = me_circle.uv_layers.new(name='UVMap')
_uv.uv.foreach_set('vector', [0.0, 0.0, 0.0, 0.0, 0.0, 0.0, 0.0, 0.0, 0.0, 0.0, 0.0, 0.0, 0.0, 0.0, 0.0, 0.0, 0.0, 0.0, 0.0, 0.0, 0.0, 0.0, 0.0, 0.0, 0.0, 0.0, 0.0, 0.0, 0.0, 0.0, 0.0, 0.0, 0.0, 0.0, 0.0, 0.0, 0.0, 0.0, 0.0, 0.0, 0.0, 0.0, 0.0, 0.0, 0.0, 0.0, 0.0, 0.0, 0.0, 0.0, 0.0, 0.0, 0.0, 0.0, 0.0, 0.0, 0.0, 0.0, 0.0, 0.0, 0.0, 0.0, 0.0, 0.0, 0.0, 0.0, 0.0, 0.0, 0.0, 0.0, 0.0, 0.0, 0.0, 0.0, 0.0, 0.0, 0.0, 0.0, 0.0, 0.0, 0.0, 0.0, 0.0, 0.0, 0.0, 0.0, 0.0, 0.0, 0.0, 0.0, 0.0, 0.0, 0.0, 0.0, 0.0, 0.0, 0.0, 0.0, 0.0, 0.0, 0.0, 0.0, 0.0, 0.0, 0.0, 0.0, 0.0, 0.0, 0.0, 0.0, 0.0, 0.0, 0.0, 0.0, 0.0, 0.0, 0.0, 0.0, 0.0, 0.0, 0.0, 0.0, 0.0, 0.0, 0.0, 0.0, 0.0, 0.0, 0.0, 0.0, 0.0, 0.0, 0.0, 0.0, 0.0, 0.0, 0.0, 0.0, 0.0, 0.0, 0.0, 0.0, 0.0, 0.0, 0.0, 0.0, 0.0, 0.0, 0.0, 0.0, 0.0, 0.0, 0.0, 0.0, 0.0, 0.0, 0.0, 0.0, 0.0, 0.0, 0.0, 0.0, 0.0, 0.0, 0.0, 0.0, 0.0, 0.0, 0.0, 0.0, 0.0, 0.0, 0.0, 0.0, 0.0, 0.0, 0.0, 0.0, 0.0, 0.0, 0.0, 0.0, 0.0, 0.0, 0.0, 0.0, 0.0, 0.0, 0.0, 0.0, 0.0, 0.0, 0.0, 0.0, 0.0, 0.0, 0.0, 0.0, 0.0, 0.0, 0.0, 0.0, 0.0, 0.0, 0.0, 0.0, 0.0, 0.0, 0.0, 0.0, 0.0, 0.0, 0.0, 0.0, 0.0, 0.0, 0.0, 0.0, 0.0, 0.0, 0.0, 0.0, 0.0, 0.0, 0.0, 0.0, 0.0, 0.0, 0.0, 0.0, 0.0, 0.0, 0.0, 0.0, 0.0, 0.0, 0.0, 0.0, 0.0, 0.0, 0.0, 0.0, 0.0, 0.0, 0.0, 0.0, 0.0, 0.0, 0.0, 0.0, 0.0, 0.0, 0.0, 0.0, 0.0, 0.0, 0.0, 0.0, 0.0, 0.0, 0.0, 0.0, 0.0, 0.0, 0.0, 0.0, 0.0, 0.0, 0.0, 0.0, 0.0, 0.0, 0.0, 0.0, 0.0, 0.0, 0.0, 0.0, 0.0, 0.0, 0.0, 0.0, 0.0, 0.0, 0.0, 0.0, 0.0, 0.0, 0.0, 0.0, 0.0, 0.0, 0.0, 0.0, 0.0, 0.0, 0.0, 0.0, 0.0, 0.0, 0.0, 0.0, 0.0, 0.0, 0.0, 0.0, 0.0, 0.0, 0.0, 0.0, 0.0, 0.0, 0.0, 0.0, 0.0, 0.0, 0.0, 0.0, 0.0, 0.0, 0.0, 0.0, 0.0, 0.0, 0.0, 0.0, 0.0, 0.0, 0.0, 0.0, 0.0, 0.0, 0.0, 0.0, 0.0, 0.0, 0.0, 0.0, 0.0, 0.0, 0.0, 0.0, 0.0, 0.0, 0.0, 0.0, 0.0, 0.0, 0.0, 0.0, 0.0, 0.0, 0.0, 0.0, 0.0, 0.0, 0.0, 0.0, 0.0, 0.0, 0.0, 0.0, 0.0, 0.0, 0.0, 0.0, 0.0, 0.0, 0.0, 0.0, 0.0, 0.0, 0.0, 0.0, 0.0, 0.0, 0.0, 0.0, 0.0, 0.0, 0.0, 0.0, 0.0, 0.0, 0.0, 0.0, 0.0, 0.0, 0.0, 0.0, 0.0, 0.0, 0.0, 0.0, 0.0, 0.0, 0.0, 0.0, 0.0, 0.0, 0.0, 0.0, 0.0, 0.0, 0.0, 0.0, 0.0, 0.0, 0.0, 0.0, 0.0, 0.0, 0.0, 0.0, 0.0, 0.0, 0.0, 0.0, 0.0, 0.0, 0.0, 0.0, 0.0, 0.0, 0.0, 0.0, 0.0, 0.0, 0.0, 0.0, 0.0, 0.0, 0.0, 0.0, 0.0, 0.0, 0.0, 0.0, 0.0, 0.0, 0.0, 0.0, 0.0, 0.0, 0.0, 0.0, 0.0, 0.0, 0.0, 0.0, 0.0, 0.0, 0.0, 0.0, 0.0, 0.0, 0.0, 0.0, 0.0, 0.0, 0.0, 0.0, 0.0, 0.0, 0.0, 0.0, 0.0, 0.0, 0.0, 0.0, 0.0, 0.0, 0.0, 0.0, 0.0, 0.0, 0.0, 0.0, 0.0, 0.0, 0.0, 0.0, 0.0, 0.0, 0.0, 0.0, 0.0, 0.0, 0.0, 0.0, 0.0, 0.0, 0.0, 0.0, 0.0, 0.0, 0.0, 0.0, 0.0, 0.0, 0.0, 0.0, 0.0, 0.0, 0.0, 0.0, 0.0, 0.0, 0.0, 0.0, 0.0, 0.0, 0.0, 0.0, 0.0, 0.0, 0.0, 0.0, 0.0, 0.0, 0.0, 0.0, 0.0, 0.0, 0.0, 0.0, 0.0, 0.0, 0.0, 0.0, 0.0, 0.0, 0.0, 0.0, 0.0, 0.0, 0.0, 0.0, 0.0, 0.0, 0.0, 0.0, 0.0, 0.0, 0.0, 0.0, 0.0, 0.0, 0.0, 0.0, 0.0, 0.0, 0.0, 0.0, 0.0, 0.0, 0.0, 0.0, 0.0, 0.0, 0.0, 0.0, 0.0, 0.0, 0.0, 0.0, 0.0, 0.0, 0.0, 0.0, 0.0, 0.0, 0.0, 0.0, 0.0, 0.0, 0.0, 0.0, 0.0, 0.0, 0.0, 0.0, 0.0, 0.0, 0.0, 0.0, 0.0, 0.0, 0.0, 0.0, 0.0, 0.0, 0.0, 0.0, 0.0, 0.0, 0.0, 0.0, 0.0, 0.0, 0.0, 0.0, 0.0, 0.0, 0.0, 0.0, 0.0, 0.0, 0.0, 0.0, 0.0, 0.0, 0.0, 0.0, 0.0, 0.0, 0.0, 0.0, 0.0, 0.0, 0.0, 0.0, 0.0, 0.0, 0.0, 0.0, 0.0, 0.0, 0.0, 0.0, 0.0, 0.0, 0.0, 0.0, 0.0, 0.0, 0.0, 0.0, 0.0, 0.0, 0.0, 0.0, 0.0, 0.0, 0.0, 0.0, 0.0, 0.0, 0.0, 0.0, 0.0, 0.0, 0.0, 0.0, 0.0, 0.0, 0.0, 0.0, 0.0, 0.0, 0.0, 0.0, 0.0, 0.0, 0.0, 0.0, 0.0, 0.0, 0.0, 0.0, 0.0, 0.0, 0.0, 0.0, 0.0, 0.0, 0.0, 0.0, 0.0, 0.0, 0.0, 0.0, 0.0, 0.0, 0.0, 0.0, 0.0, 0.0, 0.0, 0.0, 0.0, 0.0, 0.0, 0.0, 0.0, 0.0, 0.0, 0.0, 0.0, 0.0, 0.0, 0.0, 0.0, 0.0, 0.0, 0.0, 0.0, 0.0, 0.0, 0.0, 0.0, 0.0, 0.0, 0.0, 0.0, 0.0, 0.0, 0.0, 0.0, 0.0, 0.0, 0.0, 0.0, 0.0, 0.0, 0.0, 0.0, 0.0, 0.0, 0.0, 0.0, 0.0, 0.0, 0.0, 0.0, 0.0, 0.0, 0.0, 0.0, 0.0, 0.0, 0.0, 0.0, 0.0, 0.0, 0.0, 0.0, 0.0, 0.0, 0.0, 0.0, 0.0, 0.0, 0.0, 0.0, 0.0, 0.0, 0.0, 0.0, 0.0, 0.0, 0.0, 0.0, 0.0, 0.0, 0.0, 0.0, 0.0, 0.0, 0.0, 0.0, 0.0, 0.0, 0.0, 0.0, 0.0, 0.0, 0.0, 0.0, 0.0, 0.0, 0.0, 0.0, 0.0, 0.0, 0.0, 0.0, 0.0, 0.0, 0.0, 0.0, 0.0, 0.0, 0.0, 0.0, 0.0, 0.0, 0.0, 0.0, 0.0, 0.0, 0.0, 0.0, 0.0, 0.0, 0.0, 0.0, 0.0, 0.0, 0.0, 0.0, 0.0, 0.0, 0.0, 0.0, 0.0, 0.0, 0.0, 0.0, 0.0, 0.0, 0.0, 0.0, 0.0, 0.0, 0.0, 0.0, 0.0, 0.0, 0.0, 0.0, 0.0, 0.0, 0.0, 0.0, 0.0, 0.0, 0.0, 0.0, 0.0, 0.0, 0.0, 0.0, 0.0, 0.0, 0.0, 0.0, 0.0, 0.0, 0.0, 0.0, 0.0, 0.0, 0.0, 0.0, 0.0, 0.0, 0.0, 0.0, 0.0, 0.0, 0.0, 0.0, 0.0, 0.0, 0.0, 0.0, 0.0, 0.0, 0.0, 0.0, 0.0, 0.0, 0.0, 0.0, 0.0, 0.0, 0.0, 0.0, 0.0, 0.0, 0.0, 0.0, 0.0, 0.0, 0.0, 0.0, 0.0, 0.0, 0.0, 0.0, 0.0, 0.0, 0.0, 0.0, 0.0, 0.0, 0.0, 0.0, 0.0, 0.0, 0.0, 0.0, 0.0, 0.0, 0.0, 0.0, 0.0, 0.0, 0.0, 0.0, 0.0, 0.0, 0.0, 0.0, 0.0, 0.0, 0.0, 0.0, 0.0, 0.0, 0.0, 0.0, 0.0, 0.0, 0.0, 0.0, 0.0, 0.0, 0.0, 0.0, 0.0, 0.0, 0.0, 0.0, 0.0, 0.0, 0.0, 0.0, 0.0, 0.0, 0.0, 0.0, 0.0, 0.0, 0.0, 0.0, 0.0, 0.0, 0.0, 0.0, 0.0, 0.0, 0.0, 0.0, 0.0, 0.0, 0.0, 0.0, 0.0, 0.0, 0.0, 0.0, 0.0, 0.0, 0.0, 0.0, 0.0, 0.0, 0.0, 0.0, 0.0, 0.0, 0.0, 0.0, 0.0, 0.0, 0.0, 0.0, 0.0, 0.0, 0.0, 0.0, 0.0, 0.0, 0.0, 0.0, 0.0, 0.0, 0.0, 0.0, 0.0, 0.0, 0.0, 0.0, 0.0, 0.0, 0.0, 0.0, 0.0, 0.0, 0.0, 0.0, 0.0, 0.0, 0.0, 0.0, 0.0, 0.0, 0.0, 0.0, 0.0, 0.0, 0.0, 0.0, 0.0, 0.0, 0.0, 0.0, 0.0, 0.0, 0.0, 0.0, 0.0, 0.0, 0.0, 0.0, 0.0, 0.0, 0.0, 0.0, 0.0, 0.0, 0.0, 0.0, 0.0, 0.0, 0.0, 0.0, 0.0, 0.0, 0.0, 0.0, 0.0, 0.0, 0.0, 0.0, 0.0, 0.0, 0.0, 0.0, 0.0, 0.0, 0.0, 0.0, 0.0, 0.0, 0.0, 0.0, 0.0, 0.0, 0.0, 0.0, 0.0, 0.0, 0.0, 0.0, 0.0, 0.0, 0.0, 0.0, 0.0, 0.0, 0.0, 0.0, 0.0, 0.0, 0.0, 0.0, 0.0, 0.0, 0.0, 0.0, 0.0, 0.0, 0.0, 0.0, 0.0, 0.0, 0.0, 0.0, 0.0, 0.0, 0.0, 0.0, 0.0, 0.0, 0.0, 0.0, 0.0, 0.0, 0.0, 0.0, 0.0, 0.0, 0.0, 0.0, 0.0, 0.0, 0.0, 0.0, 0.0, 0.0, 0.0, 0.0, 0.0, 0.0, 0.0, 0.0, 0.0, 0.0, 0.0, 0.0, 0.0, 0.0, 0.0, 0.0, 0.0, 0.0, 0.0, 0.0, 0.0, 0.0, 0.0, 0.0, 0.0, 0.0, 0.0, 0.0, 0.0, 0.0, 0.0, 0.0, 0.0, 0.0, 0.0, 0.0, 0.0, 0.0, 0.0, 0.0, 0.0, 0.0, 0.0, 0.0, 0.0, 0.0, 0.0, 0.0, 0.0, 0.0, 0.0, 0.0, 0.0, 0.0, 0.0, 0.0, 0.0, 0.0, 0.0, 0.0, 0.0, 0.0, 0.0, 0.0, 0.0, 0.0, 0.0, 0.0, 0.0, 0.0, 0.0, 0.0, 0.0, 0.0, 0.0, 0.0, 0.0, 0.0, 0.0, 0.0, 0.0, 0.0, 0.0, 0.0, 0.0, 0.0, 0.0, 0.0, 0.0, 0.0, 0.0, 0.0, 0.0, 0.0, 0.0, 0.0, 0.0, 0.0, 0.0, 0.0, 0.0, 0.0, 0.0, 0.0, 0.0, 0.0, 0.0, 0.0, 0.0, 0.0, 0.0, 0.0, 0.0, 0.0, 0.0, 0.0, 0.0, 0.0, 0.0, 0.0, 0.0, 0.0, 0.0, 0.0, 0.0, 0.0, 0.0, 0.0, 0.0, 0.0, 0.0, 0.0, 0.0, 0.0, 0.0, 0.0, 0.0, 0.0, 0.0, 0.0, 0.0, 0.0, 0.0, 0.0, 0.0, 0.0, 0.0, 0.0, 0.0, 0.0, 0.0, 0.0, 0.0, 0.0, 0.0, 0.0, 0.0, 0.0, 0.0, 0.0, 0.0, 0.0, 0.0, 0.0, 0.0, 0.0, 0.0, 0.0, 0.0, 0.0, 0.0, 0.0, 0.0, 0.0, 0.0, 0.0, 0.0, 0.0, 0.0, 0.0, 0.0, 0.0, 0.0, 0.0, 0.0, 0.0, 0.0, 0.0, 0.0, 0.0, 0.0, 0.0, 0.0, 0.0, 0.0, 0.0, 0.0, 0.0, 0.0, 0.0, 0.0, 0.0, 0.0, 0.0, 0.0, 0.0, 0.0, 0.0, 0.0, 0.0, 0.0, 0.0, 0.0, 0.0, 0.0, 0.0, 0.0, 0.0, 0.0, 0.0, 0.0, 0.0, 0.0, 0.0, 0.0, 0.0, 0.0, 0.0, 0.0, 0.0, 0.0, 0.0, 0.0, 0.0, 0.0, 0.0, 0.0, 0.0, 0.0, 0.0, 0.0, 0.0, 0.0, 0.0, 0.0, 0.0, 0.0, 0.0, 0.0, 0.0, 0.0, 0.0, 0.0, 0.0, 0.0, 0.0, 0.0, 0.0, 0.0, 0.0, 0.0, 0.0, 0.0, 0.0, 0.0, 0.0, 0.0, 0.0, 0.0, 0.0, 0.0, 0.0, 0.0, 0.0, 0.0, 0.0, 0.0, 0.0, 0.0, 0.0, 0.0, 0.0, 0.0, 0.0, 0.0, 0.0, 0.0, 0.0, 0.0, 0.0, 0.0, 0.0, 0.0, 0.0, 0.0, 0.0, 0.0, 0.0, 0.0, 0.0, 0.0, 0.0, 0.0, 0.0, 0.0, 0.0, 0.0, 0.0, 0.0, 0.0, 0.0, 0.0, 0.0, 0.0, 0.0, 0.0, 0.0, 0.0, 0.0, 0.0, 0.0, 0.0, 0.0, 0.0, 0.0, 0.0, 0.0, 0.0, 0.0, 0.0, 0.0, 0.0, 0.0, 0.0, 0.0, 0.0, 0.0, 0.0, 0.0, 0.0, 0.0, 0.0, 0.0, 0.0, 0.0, 0.0, 0.0, 0.0, 0.0, 0.0, 0.0, 0.0, 0.0, 0.0, 0.0, 0.0, 0.0, 0.0, 0.0, 0.0, 0.0, 0.0, 0.0, 0.0, 0.0, 0.0, 0.0, 0.0, 0.0, 0.0, 0.0, 0.0, 0.0, 0.0, 0.0, 0.0, 0.0, 0.0, 0.0, 0.0, 0.0, 0.0, 0.0, 0.0, 0.0, 0.0, 0.0, 0.0, 0.0, 0.0, 0.0, 0.0, 0.0, 0.0, 0.0, 0.0, 0.0, 0.0, 0.0, 0.0, 0.0, 0.0, 0.0, 0.0, 0.0, 0.0, 0.0, 0.0, 0.0, 0.0, 0.0, 0.0, 0.0, 0.0, 0.0, 0.0, 0.0, 0.0, 0.0, 0.0, 0.0, 0.0, 0.0, 0.0, 0.0, 0.0, 0.0, 0.0, 0.0, 0.0, 0.0, 0.0, 0.0, 0.0, 0.0, 0.0, 0.0, 0.0, 0.0, 0.0, 0.0, 0.0, 0.0, 0.0, 0.0, 0.0, 0.0, 0.0, 0.0, 0.0, 0.0, 0.0, 0.0, 0.0, 0.0, 0.0, 0.0, 0.0, 0.0, 0.0, 0.0, 0.0, 0.0, 0.0, 0.0, 0.0, 0.0, 0.0, 0.0, 0.0, 0.0, 0.0, 0.0, 0.0, 0.0, 0.0, 0.0, 0.0, 0.0, 0.0, 0.0, 0.0, 0.0, 0.0, 0.0, 0.0, 0.0, 0.0, 0.0, 0.0, 0.0, 0.0, 0.0, 0.0, 0.0, 0.0, 0.0, 0.0, 0.0, 0.0, 0.0, 0.0, 0.0, 0.0, 0.0, 0.0, 0.0, 0.0, 0.0, 0.0, 0.0, 0.0, 0.0, 0.0, 0.0, 0.0, 0.0, 0.0, 0.0, 0.0, 0.0, 0.0, 0.0, 0.0, 0.0, 0.0, 0.0, 0.0, 0.0, 0.0, 0.0, 0.0, 0.0, 0.0, 0.0, 0.0, 0.0, 0.0, 0.0, 0.0, 0.0, 0.0, 0.0, 0.0, 0.0, 0.0, 0.0, 0.0, 0.0, 0.0, 0.0, 0.0, 0.0, 0.0, 0.0, 0.0, 0.0, 0.0, 0.0, 0.0, 0.0, 0.0, 0.0, 0.0, 0.0, 0.0, 0.0, 0.0, 0.0, 0.0, 0.0, 0.0, 0.0, 0.0, 0.0, 0.0, 0.0, 0.0, 0.0, 0.0, 0.0, 0.0, 0.0, 0.0, 0.0, 0.0, 0.0, 0.0, 0.0, 0.0, 0.0, 0.0, 0.0, 0.0, 0.0, 0.0, 0.0, 0.0, 0.0, 0.0, 0.0, 0.0, 0.0, 0.0, 0.0, 0.0, 0.0, 0.0, 0.0, 0.0, 0.0, 0.0, 0.0, 0.0, 0.0, 0.0, 0.0, 0.0, 0.0, 0.0, 0.0, 0.0, 0.0, 0.0, 0.0, 0.0, 0.0, 0.0, 0.0, 0.0, 0.0, 0.0, 0.0, 0.0, 0.0, 0.0, 0.0, 0.0, 0.0, 0.0, 0.0, 0.0, 0.0, 0.0, 0.0, 0.0, 0.0, 0.0, 0.0, 0.0, 0.0, 0.0, 0.0, 0.0, 0.0, 0.0, 0.0, 0.0, 0.0, 0.0, 0.0, 0.0, 0.0, 0.0, 0.0, 0.0, 0.0, 0.0, 0.0, 0.0, 0.0, 0.0, 0.0, 0.0, 0.0, 0.0, 0.0, 0.0, 0.0, 0.0, 0.0, 0.0, 0.0, 0.0, 0.0, 0.0, 0.0, 0.0, 0.0, 0.0, 0.0, 0.0, 0.0, 0.0, 0.0, 0.0, 0.0, 0.0, 0.0, 0.0, 0.0, 0.0, 0.0, 0.0, 0.0, 0.0, 0.0, 0.0, 0.0, 0.0, 0.0, 0.0, 0.0, 0.0, 0.0, 0.0, 0.0, 0.0, 0.0, 0.0, 0.0, 0.0, 0.0, 0.0, 0.0, 0.0, 0.0, 0.0, 0.0, 0.0, 0.0, 0.0, 0.0, 0.0, 0.0, 0.0, 0.0, 0.0, 0.0, 0.0, 0.0, 0.0, 0.0, 0.0, 0.0, 0.0, 0.0, 0.0, 0.0, 0.0, 0.0, 0.0, 0.0, 0.0, 0.0, 0.0, 0.0, 0.0, 0.0, 0.0, 0.0, 0.0, 0.0, 0.0, 0.0, 0.0, 0.0, 0.0, 0.0, 0.0, 0.0, 0.0, 0.0, 0.0, 0.0, 0.0, 0.0, 0.0, 0.0, 0.0, 0.0, 0.0, 0.0, 0.0, 0.0, 0.0, 0.0, 0.0, 0.0, 0.0, 0.0, 0.0, 0.0, 0.0, 0.0, 0.0, 0.0, 0.0, 0.0, 0.0, 0.0, 0.0, 0.0, 0.0, 0.0, 0.0, 0.0, 0.0, 0.0, 0.0, 0.0, 0.0, 0.0, 0.0, 0.0, 0.0, 0.0, 0.0, 0.0, 0.0, 0.0, 0.0, 0.0, 0.0, 0.0, 0.0, 0.0, 0.0, 0.0, 0.0, 0.0, 0.0, 0.0, 0.0, 0.0, 0.0, 0.0, 0.0, 0.0, 0.0, 0.0, 0.0, 0.0, 0.0, 0.0, 0.0, 0.0, 0.0, 0.0, 0.0, 0.0, 0.0, 0.0, 0.0, 0.0, 0.0, 0.0, 0.0, 0.0, 0.0, 0.0, 0.0, 0.0, 0.0, 0.0, 0.0, 0.0, 0.0, 0.0, 0.0, 0.0, 0.0, 0.0, 0.0, 0.0, 0.0, 0.0, 0.0, 0.0, 0.0, 0.0, 0.0, 0.0, 0.0, 0.0, 0.0, 0.0, 0.0, 0.0, 0.0, 0.0, 0.0, 0.0, 0.0, 0.0, 0.0, 0.0, 0.0, 0.0, 0.0, 0.0, 0.0, 0.0, 0.0, 0.0, 0.0, 0.0, 0.0, 0.0, 0.0, 0.0, 0.0, 0.0, 0.0, 0.0, 0.0, 0.0, 0.0, 0.0, 0.0, 0.0, 0.0, 0.0, 0.0, 0.0, 0.0, 0.0, 0.0, 0.0, 0.0, 0.0, 0.0, 0.0, 0.0, 0.0, 0.0, 0.0, 0.0, 0.0, 0.0, 0.0, 0.0, 0.0, 0.0, 0.0, 0.0, 0.0, 0.0, 0.0, 0.0, 0.0, 0.0, 0.0, 0.0, 0.0, 0.0, 0.0, 0.0, 0.0, 0.0, 0.0, 0.0, 0.0, 0.0, 0.0, 0.0, 0.0, 0.0, 0.0, 0.0, 0.0, 0.0, 0.0, 0.0, 0.0, 0.0, 0.0, 0.0, 0.0, 0.0, 0.0, 0.0, 0.0, 0.0, 0.0, 0.0, 0.0, 0.0, 0.0, 0.0, 0.0, 0.0, 0.0, 0.0, 0.0, 0.0, 0.0, 0.0, 0.0, 0.0, 0.0, 0.0, 0.0, 0.0, 0.0, 0.0, 0.0, 0.0, 0.0, 0.0, 0.0, 0.0, 0.0, 0.0, 0.0, 0.0, 0.0, 0.0, 0.0, 0.0, 0.0, 0.0, 0.0, 0.0, 0.0, 0.0, 0.0, 0.0, 0.0, 0.0, 0.0, 0.0, 0.0, 0.0, 0.0, 0.0, 0.0, 0.0, 0.0, 0.0, 0.0, 0.0, 0.0, 0.0, 0.0, 0.0, 0.0, 0.0, 0.0, 0.0, 0.0, 0.0, 0.0, 0.0, 0.0, 0.0, 0.0, 0.0, 0.0, 0.0, 0.0, 0.0, 0.0, 0.0, 0.0, 0.0, 0.0, 0.0, 0.0, 0.0, 0.0, 0.0, 0.0, 0.0, 0.0, 0.0, 0.0, 0.0, 0.0, 0.0, 0.0, 0.0, 0.0, 0.0, 0.0, 0.0, 0.0, 0.0, 0.0, 0.0, 0.0, 0.0, 0.0, 0.0, 0.0, 0.0, 0.0, 0.0, 0.0, 0.0, 0.0, 0.0, 0.0, 0.0, 0.0, 0.0, 0.0, 0.0, 0.0, 0.0, 0.0, 0.0, 0.0, 0.0, 0.0, 0.0, 0.0, 0.0, 0.0, 0.0, 0.0, 0.0, 0.0, 0.0, 0.0, 0.0, 0.0, 0.0, 0.0, 0.0, 0.0, 0.0, 0.0, 0.0, 0.0, 0.0, 0.0, 0.0, 0.0, 0.0, 0.0, 0.0, 0.0, 0.0, 0.0, 0.0, 0.0, 0.0, 0.0, 0.0, 0.0, 0.0, 0.0, 0.0, 0.0, 0.0, 0.0, 0.0, 0.0, 0.0, 0.0, 0.0, 0.0, 0.0, 0.0, 0.0, 0.0, 0.0, 0.0, 0.0, 0.0, 0.0, 0.0, 0.0, 0.0, 0.0, 0.0, 0.0, 0.0, 0.0, 0.0, 0.0, 0.0, 0.0, 0.0, 0.0, 0.0, 0.0, 0.0, 0.0, 0.0, 0.0, 0.0, 0.0, 0.0, 0.0, 0.0, 0.0, 0.0, 0.0, 0.0, 0.0, 0.0, 0.0, 0.0, 0.0, 0.0, 0.0, 0.0, 0.0, 0.0, 0.0, 0.0, 0.0, 0.0, 0.0, 0.0, 0.0, 0.0, 0.0, 0.0, 0.0, 0.0, 0.0, 0.0, 0.0, 0.0, 0.0, 0.0, 0.0, 0.0, 0.0, 0.0, 0.0, 0.0, 0.0, 0.0, 0.0, 0.0, 0.0, 0.0, 0.0, 0.0, 0.0, 0.0, 0.0, 0.0, 0.0, 0.0, 0.0, 0.0, 0.0, 0.0, 0.0, 0.0, 0.0, 0.0, 0.0, 0.0, 0.0, 0.0, 0.0, 0.0, 0.0, 0.0, 0.0, 0.0, 0.0, 0.0, 0.0, 0.0, 0.0, 0.0, 0.0, 0.0, 0.0, 0.0, 0.0, 0.0, 0.0, 0.0, 0.0, 0.0, 0.0, 0.0, 0.0, 0.0, 0.0, 0.0, 0.0, 0.0, 0.0, 0.0, 0.0, 0.0, 0.0, 0.0, 0.0, 0.0, 0.0, 0.0, 0.0, 0.0, 0.0, 0.0, 0.0, 0.0, 0.0, 0.0, 0.0, 0.0, 0.0, 0.0, 0.0, 0.0, 0.0, 0.0, 0.0, 0.0, 0.0, 0.0, 0.0, 0.0, 0.0, 0.0, 0.0, 0.0, 0.0, 0.0, 0.0, 0.0, 0.0, 0.0, 0.0, 0.0, 0.0, 0.0, 0.0, 0.0, 0.0, 0.0, 0.0, 0.0, 0.0, 0.0, 0.0, 0.0, 0.0, 0.0, 0.0, 0.0, 0.0, 0.0, 0.0, 0.0, 0.0, 0.0, 0.0, 0.0, 0.0, 0.0, 0.0, 0.0, 0.0, 0.0, 0.0, 0.0, 0.0, 0.0, 0.0, 0.0, 0.0, 0.0, 0.0, 0.0, 0.0, 0.0, 0.0, 0.0, 0.0, 0.0, 0.0, 0.0, 0.0, 0.0, 0.0, 0.0, 0.0, 0.0, 0.0, 0.0, 0.0, 0.0, 0.0, 0.0, 0.0, 0.0, 0.0, 0.0, 0.0, 0.0, 0.0, 0.0, 0.0, 0.0, 0.0, 0.0, 0.0, 0.0, 0.0, 0.0, 0.0, 0.0, 0.0, 0.0, 0.0, 0.0, 0.0, 0.0, 0.0, 0.0, 0.0, 0.0, 0.0, 0.0, 0.0, 0.0, 0.0, 0.0, 0.0, 0.0, 0.0, 0.0, 0.0, 0.0, 0.0, 0.0, 0.0, 0.0, 0.0, 0.0, 0.0, 0.0, 0.0, 0.0, 0.0, 0.0, 0.0, 0.0, 0.0, 0.0, 0.0, 0.0, 0.0, 0.0, 0.0, 0.0, 0.0, 0.0, 0.0, 0.0, 0.0, 0.0, 0.0, 0.0, 0.0, 0.0, 0.0, 0.0, 0.0, 0.0, 0.0, 0.0, 0.0, 0.0, 0.0, 0.0, 0.0, 0.0, 0.0, 0.0, 0.0, 0.0, 0.0, 0.0, 0.0, 0.0, 0.0, 0.0, 0.0, 0.0, 0.0, 0.0, 0.0, 0.0, 0.0, 0.0, 0.0, 0.0, 0.0, 0.0, 0.0, 0.0, 0.0, 0.0, 0.0, 0.0, 0.0, 0.0, 0.0, 0.0, 0.0, 0.0, 0.0, 0.0, 0.0, 0.0, 0.0, 0.0, 0.0, 0.0, 0.0, 0.0, 0.0, 0.0, 0.0, 0.0, 0.0, 0.0, 0.0, 0.0, 0.0, 0.0, 0.0, 0.0, 0.0, 0.0, 0.0, 0.0, 0.0, 0.0, 0.0, 0.0, 0.0, 0.0, 0.0, 0.0, 0.0, 0.0, 0.0, 0.0, 0.0, 0.0, 0.0, 0.0, 0.0, 0.0, 0.0, 0.0, 0.0, 0.0, 0.0, 0.0, 0.0, 0.0, 0.0, 0.0, 0.0, 0.0, 0.0, 0.0, 0.0, 0.0, 0.0, 0.0, 0.0, 0.0, 0.0, 0.0, 0.0, 0.0, 0.0, 0.0, 0.0, 0.0, 0.0, 0.0, 0.0, 0.0, 0.0, 0.0, 0.0, 0.0, 0.0, 0.0, 0.0, 0.0, 0.0, 0.0, 0.0, 0.0, 0.0, 0.0, 0.0, 0.0, 0.0, 0.0, 0.0, 0.0, 0.0, 0.0, 0.0, 0.0, 0.0, 0.0, 0.0, 0.0, 0.0, 0.0, 0.0, 0.0, 0.0, 0.0, 0.0, 0.0, 0.0, 0.0, 0.0, 0.0, 0.0, 0.0, 0.0, 0.0, 0.0, 0.0, 0.0, 0.0, 0.0, 0.0, 0.0, 0.0, 0.0, 0.0, 0.0, 0.0, 0.0, 0.0, 0.0, 0.0, 0.0, 0.0, 0.0, 0.0, 0.0, 0.0, 0.0, 0.0, 0.0, 0.0, 0.0, 0.0, 0.0, 0.0, 0.0, 0.0, 0.0, 0.0, 0.0, 0.0, 0.0, 0.0, 0.0, 0.0, 0.0, 0.0, 0.0, 0.0, 0.0, 0.0, 0.0, 0.0, 0.0, 0.0, 0.0, 0.0, 0.0, 0.0, 0.0, 0.0, 0.0, 0.0, 0.0, 0.0, 0.0, 0.0, 0.0, 0.0, 0.0, 0.0, 0.0, 0.0, 0.0, 0.0, 0.0, 0.0, 0.0, 0.0, 0.0, 0.0, 0.0, 0.0, 0.0, 0.0, 0.0, 0.0, 0.0, 0.0, 0.0, 0.0, 0.0, 0.0, 0.0, 0.0, 0.0, 0.0, 0.0, 0.0, 0.0, 0.0, 0.0, 0.0, 0.0, 0.0, 0.0, 0.0, 0.0, 0.0, 0.0, 0.0, 0.0, 0.0, 0.0, 0.0, 0.0, 0.0, 0.0, 0.0, 0.0, 0.0, 0.0, 0.0, 0.0, 0.0, 0.0, 0.0, 0.0, 0.0, 0.0, 0.0, 0.0, 0.0, 0.0, 0.0, 0.0, 0.0, 0.0, 0.0, 0.0, 0.0, 0.0, 0.0, 0.0, 0.0, 0.0, 0.0, 0.0, 0.0, 0.0, 0.0, 0.0, 0.0, 0.0, 0.0, 0.0, 0.0, 0.0, 0.0, 0.0, 0.0, 0.0, 0.0, 0.0, 0.0, 0.0, 0.0, 0.0, 0.0, 0.0, 0.0, 0.0, 0.0, 0.0, 0.0, 0.0, 0.0, 0.0, 0.0, 0.0, 0.0, 0.0, 0.0, 0.0, 0.0, 0.0, 0.0, 0.0, 0.0, 0.0, 0.0, 0.0, 0.0, 0.0, 0.0, 0.0, 0.0, 0.0, 0.0, 0.0, 0.0, 0.0, 0.0, 0.0, 0.0, 1.0, 0.5, 1.0, 1.0, 0.9688, 1.0, 0.9688, 0.5, 0.9688, 0.5, 0.9688, 1.0, 0.9375, 1.0, 0.9375, 0.5, 0.9375, 0.5, 0.9375, 1.0, 0.9062, 1.0, 0.9062, 0.5, 0.9062, 0.5, 0.9062, 1.0, 0.875, 1.0, 0.875, 0.5, 0.875, 0.5, 0.875, 1.0, 0.8438, 1.0, 0.8438, 0.5, 0.8438, 0.5, 0.8438, 1.0, 0.8125, 1.0, 0.8125, 0.5, 0.8125, 0.5, 0.8125, 1.0, 0.7812, 1.0, 0.7812, 0.5, 0.7812, 0.5, 0.7812, 1.0, 0.75, 1.0, 0.75, 0.5, 0.75, 0.5, 0.75, 1.0, 0.7188, 1.0, 0.7188, 0.5, 0.7188, 0.5, 0.7188, 1.0, 0.6875, 1.0, 0.6875, 0.5, 0.6875, 0.5, 0.6875, 1.0, 0.6562, 1.0, 0.6562, 0.5, 0.6562, 0.5, 0.6562, 1.0, 0.625, 1.0, 0.625, 0.5, 0.625, 0.5, 0.625, 1.0, 0.5938, 1.0, 0.5938, 0.5, 0.5938, 0.5, 0.5938, 1.0, 0.5625, 1.0, 0.5625, 0.5, 0.5625, 0.5, 0.5625, 1.0, 0.5312, 1.0, 0.5312, 0.5, 0.5312, 0.5, 0.5312, 1.0, 0.5, 1.0, 0.5, 0.5, 0.5, 0.5, 0.5, 1.0, 0.4688, 1.0, 0.4688, 0.5, 0.4688, 0.5, 0.4688, 1.0, 0.4375, 1.0, 0.4375, 0.5, 0.4375, 0.5, 0.4375, 1.0, 0.4062, 1.0, 0.4062, 0.5, 0.4062, 0.5, 0.4062, 1.0, 0.375, 1.0, 0.375, 0.5, 0.375, 0.5, 0.375, 1.0, 0.3438, 1.0, 0.3438, 0.5, 0.3438, 0.5, 0.3438, 1.0, 0.3125, 1.0, 0.3125, 0.5, 0.3125, 0.5, 0.3125, 1.0, 0.2812, 1.0, 0.2812, 0.5, 0.2812, 0.5, 0.2812, 1.0, 0.25, 1.0, 0.25, 0.5, 0.25, 0.5, 0.25, 1.0, 0.2188, 1.0, 0.2188, 0.5, 0.2188, 0.5, 0.2188, 1.0, 0.1875, 1.0, 0.1875, 0.5, 0.1875, 0.5, 0.1875, 1.0, 0.1562, 1.0, 0.1562, 0.5, 0.1562, 0.5, 0.1562, 1.0, 0.125, 1.0, 0.125, 0.5, 0.125, 0.5, 0.125, 1.0, 0.09375, 1.0, 0.09375, 0.5, 0.09375, 0.5, 0.09375, 1.0, 0.0625, 1.0, 0.0625, 0.5, 0.2968, 0.4854, 0.25, 0.49, 0.2032, 0.4854, 0.1582, 0.4717, 0.1167, 0.4496, 0.08029, 0.4197, 0.05045, 0.3833, 0.02827, 0.3418, 0.01461, 0.2968, 0.01, 0.25, 0.01461, 0.2032, 0.02827, 0.1582, 0.05045, 0.1167, 0.08029, 0.08029, 0.1167, 0.05045, 0.1582, 0.02827, 0.2032, 0.01461, 0.25, 0.01, 0.2968, 0.01461, 0.3418, 0.02827, 0.3833, 0.05045, 0.4197, 0.08029, 0.4496, 0.1167, 0.4717, 0.1582, 0.4854, 0.2032, 0.49, 0.25, 0.4854, 0.2968, 0.4717, 0.3418, 0.4496, 0.3833, 0.4197, 0.4197, 0.3833, 0.4496, 0.3418, 0.4717, 0.0625, 0.5, 0.0625, 1.0, 0.03125, 1.0, 0.03125, 0.5, 0.03125, 0.5, 0.03125, 1.0, 0.0, 1.0, 0.0, 0.5, 0.75, 0.49, 0.7968, 0.4854, 0.8418, 0.4717, 0.8833, 0.4496, 0.9197, 0.4197, 0.9496, 0.3833, 0.9717, 0.3418, 0.9854, 0.2968, 0.99, 0.25, 0.9854, 0.2032, 0.9717, 0.1582, 0.9496, 0.1167, 0.9197, 0.08029, 0.8833, 0.05045, 0.8418, 0.02827, 0.7968, 0.01461, 0.75, 0.01, 0.7032, 0.01461, 0.6582, 0.02827, 0.6167, 0.05045, 0.5803, 0.08029, 0.5504, 0.1167, 0.5283, 0.1582, 0.5146, 0.2032, 0.51, 0.25, 0.5146, 0.2968, 0.5283, 0.3418, 0.5504, 0.3833, 0.5803, 0.4197, 0.6167, 0.4496, 0.6582, 0.4717, 0.7032, 0.4854, 1.0, 0.5, 1.0, 1.0, 0.9688, 1.0, 0.9688, 0.5, 0.9688, 0.5, 0.9688, 1.0, 0.9375, 1.0, 0.9375, 0.5, 0.9375, 0.5, 0.9375, 1.0, 0.9062, 1.0, 0.9062, 0.5, 0.9062, 0.5, 0.9062, 1.0, 0.875, 1.0, 0.875, 0.5, 0.875, 0.5, 0.875, 1.0, 0.8438, 1.0, 0.8438, 0.5, 0.8438, 0.5, 0.8438, 1.0, 0.8125, 1.0, 0.8125, 0.5, 0.8125, 0.5, 0.8125, 1.0, 0.7812, 1.0, 0.7812, 0.5, 0.7812, 0.5, 0.7812, 1.0, 0.75, 1.0, 0.75, 0.5, 0.75, 0.5, 0.75, 1.0, 0.7188, 1.0, 0.7188, 0.5, 0.7188, 0.5, 0.7188, 1.0, 0.6875, 1.0, 0.6875, 0.5, 0.6875, 0.5, 0.6875, 1.0, 0.6562, 1.0, 0.6562, 0.5, 0.6562, 0.5, 0.6562, 1.0, 0.625, 1.0, 0.625, 0.5, 0.625, 0.5, 0.625, 1.0, 0.5938, 1.0, 0.5938, 0.5, 0.5938, 0.5, 0.5938, 1.0, 0.5625, 1.0, 0.5625, 0.5, 0.5625, 0.5, 0.5625, 1.0, 0.5312, 1.0, 0.5312, 0.5, 0.5312, 0.5, 0.5312, 1.0, 0.5, 1.0, 0.5, 0.5, 0.5, 0.5, 0.5, 1.0, 0.4688, 1.0, 0.4688, 0.5, 0.4688, 0.5, 0.4688, 1.0, 0.4375, 1.0, 0.4375, 0.5, 0.4375, 0.5, 0.4375, 1.0, 0.4062, 1.0, 0.4062, 0.5, 0.4062, 0.5, 0.4062, 1.0, 0.375, 1.0, 0.375, 0.5, 0.375, 0.5, 0.375, 1.0, 0.3438, 1.0, 0.3438, 0.5, 0.3438, 0.5, 0.3438, 1.0, 0.3125, 1.0, 0.3125, 0.5, 0.3125, 0.5, 0.3125, 1.0, 0.2812, 1.0, 0.2812, 0.5, 0.2812, 0.5, 0.2812, 1.0, 0.25, 1.0, 0.25, 0.5, 0.25, 0.5, 0.25, 1.0, 0.2188, 1.0, 0.2188, 0.5, 0.2188, 0.5, 0.2188, 1.0, 0.1875, 1.0, 0.1875, 0.5, 0.1875, 0.5, 0.1875, 1.0, 0.1562, 1.0, 0.1562, 0.5, 0.1562, 0.5, 0.1562, 1.0, 0.125, 1.0, 0.125, 0.5, 0.125, 0.5, 0.125, 1.0, 0.09375, 1.0, 0.09375, 0.5, 0.09375, 0.5, 0.09375, 1.0, 0.0625, 1.0, 0.0625, 0.5, 0.2968, 0.4854, 0.25, 0.49, 0.2032, 0.4854, 0.1582, 0.4717, 0.1167, 0.4496, 0.08029, 0.4197, 0.05045, 0.3833, 0.02827, 0.3418, 0.01461, 0.2968, 0.01, 0.25, 0.01461, 0.2032, 0.02827, 0.1582, 0.05045, 0.1167, 0.08029, 0.08029, 0.1167, 0.05045, 0.1582, 0.02827, 0.2032, 0.01461, 0.25, 0.01, 0.2968, 0.01461, 0.3418, 0.02827, 0.3833, 0.05045, 0.4197, 0.08029, 0.4496, 0.1167, 0.4717, 0.1582, 0.4854, 0.2032, 0.49, 0.25, 0.4854, 0.2968, 0.4717, 0.3418, 0.4496, 0.3833, 0.4197, 0.4197, 0.3833, 0.4496, 0.3418, 0.4717, 0.0625, 0.5, 0.0625, 1.0, 0.03125, 1.0, 0.03125, 0.5, 0.03125, 0.5, 0.03125, 1.0, 0.0, 1.0, 0.0, 0.5, 0.75, 0.49, 0.7968, 0.4854, 0.8418, 0.4717, 0.8833, 0.4496, 0.9197, 0.4197, 0.9496, 0.3833, 0.9717, 0.3418, 0.9854, 0.2968, 0.99, 0.25, 0.9854, 0.2032, 0.9717, 0.1582, 0.9496, 0.1167, 0.9197, 0.08029, 0.8833, 0.05045, 0.8418, 0.02827, 0.7968, 0.01461, 0.75, 0.01, 0.7032, 0.01461, 0.6582, 0.02827, 0.6167, 0.05045, 0.5803, 0.08029, 0.5504, 0.1167, 0.5283, 0.1582, 0.5146, 0.2032, 0.51, 0.25, 0.5146, 0.2968, 0.5283, 0.3418, 0.5504, 0.3833, 0.5803, 0.4197, 0.6167, 0.4496, 0.6582, 0.4717, 0.7032, 0.4854])
me_circle.materials.append(mat_plastico)
me_circle.materials.append(mat_metal1)
me_circle.materials.append(mat_plastico2)
me_circle.materials.append(mat_metal3)
me_circle.use_remesh_fix_poles = True
me_circle.use_remesh_preserve_attributes = False
me_circle.use_mirror_vertex_groups = False
me_circle.update()

# ---- objects
ob_circle = bpy.data.objects.new('Circle', me_circle)

# ---- transforms, parenting, visibility, modifiers, constraints
ob_circle.location = (0.0, 0.0, 13.0)
ob_circle.rotation_euler = (0.0, -0.0, 1.652)
ob_circle.scale = (1.853, 1.853, 1.807)
ob_circle.lineart.crease_threshold = 0.0
_m = ob_circle.modifiers.new('Subdivision', 'SUBSURF')
_m.uv_smooth = 'PRESERVE_CORNERS'
_m.levels = 0
_m.render_levels = 0

# ---- collection membership
col_collection.objects.link(ob_circle)

# ---- scene / render settings (as saved in the file)
scene.frame_start = 1; scene.frame_end = 250; scene.frame_set(1)
scene.render.engine = 'BLENDER_EEVEE_NEXT'
scene.cycles.use_denoising = False
scene.cycles.samples = 128
scene.cycles.sampling_pattern = 'TABULATED_SOBOL'
scene.cycles.use_adaptive_sampling = False
scene.cycles.use_light_tree = False
scene.view_settings.view_transform = 'Filmic'
bpy.context.view_layer.update()

# ---- added for rendering (the .blend has no active camera and no usable light): camera, sun
cam_auto = bpy.data.cameras.new('AutoCamera')
cam_auto.lens = 50.0
cam_auto.sensor_width = 36.0
cam_auto.clip_end = 1000.0
ob_auto_camera = bpy.data.objects.new('AutoCamera', cam_auto)
scene.collection.objects.link(ob_auto_camera)
ob_auto_camera.location = (13.2598, -15.9117, 17.1078)
ob_auto_camera.rotation_euler = (1.09748, -7.21219e-08, 0.694738)
scene.camera = ob_auto_camera
light_auto_sun = bpy.data.lights.new('AutoSun', 'SUN')
light_auto_sun.energy = 3.0
light_auto_sun.angle = 0.0523599
ob_auto_sun = bpy.data.objects.new('AutoSun', light_auto_sun)
scene.collection.objects.link(ob_auto_sun)
ob_auto_sun.rotation_euler = (0.872665, 0.174533, 0.523599)
bpy.context.view_layer.update()
